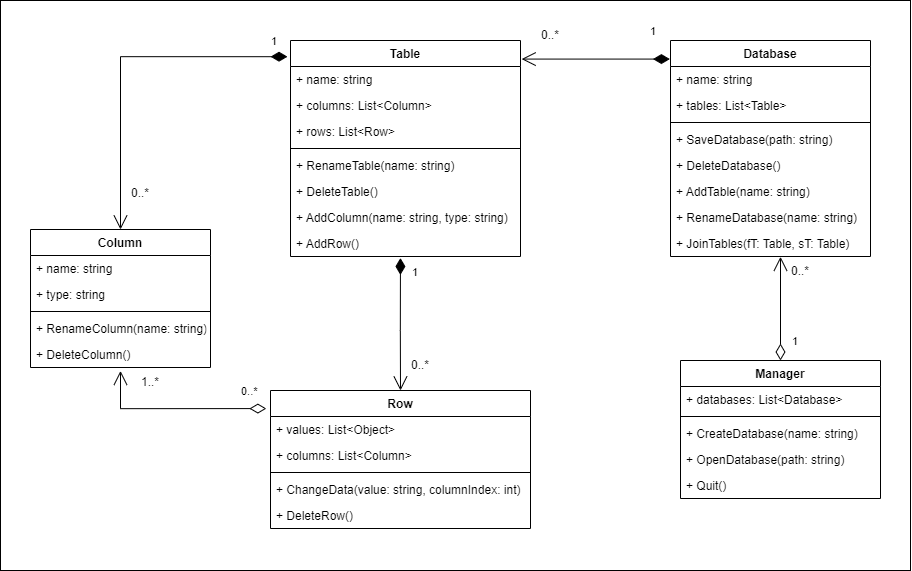

The diagram above was exported from draw.io. Its source (the exported page's mxGraphModel, read from the mxfile embedded in the PNG):
<mxGraphModel dx="2370" dy="1387" grid="1" gridSize="10" guides="1" tooltips="1" connect="1" arrows="1" fold="1" page="1" pageScale="1" pageWidth="827" pageHeight="1169" math="0" shadow="0">
  <root>
    <mxCell id="0" />
    <mxCell id="1" parent="0" />
    <mxCell id="2" value="" style="rounded=0;whiteSpace=wrap;html=1;" vertex="1" parent="1">
      <mxGeometry x="40" y="940" width="910" height="570" as="geometry" />
    </mxCell>
    <mxCell id="3" value="Database" style="swimlane;fontStyle=1;align=center;verticalAlign=top;childLayout=stackLayout;horizontal=1;startSize=26;horizontalStack=0;resizeParent=1;resizeParentMax=0;resizeLast=0;collapsible=1;marginBottom=0;" vertex="1" parent="1">
      <mxGeometry x="710" y="980" width="200" height="216" as="geometry" />
    </mxCell>
    <mxCell id="4" value="+ name: string" style="text;strokeColor=none;fillColor=none;align=left;verticalAlign=top;spacingLeft=4;spacingRight=4;overflow=hidden;rotatable=0;points=[[0,0.5],[1,0.5]];portConstraint=eastwest;" vertex="1" parent="3">
      <mxGeometry y="26" width="200" height="26" as="geometry" />
    </mxCell>
    <mxCell id="5" value="+ tables: List&lt;Table&gt;" style="text;strokeColor=none;fillColor=none;align=left;verticalAlign=top;spacingLeft=4;spacingRight=4;overflow=hidden;rotatable=0;points=[[0,0.5],[1,0.5]];portConstraint=eastwest;" vertex="1" parent="3">
      <mxGeometry y="52" width="200" height="26" as="geometry" />
    </mxCell>
    <mxCell id="6" value="" style="line;strokeWidth=1;fillColor=none;align=left;verticalAlign=middle;spacingTop=-1;spacingLeft=3;spacingRight=3;rotatable=0;labelPosition=right;points=[];portConstraint=eastwest;strokeColor=inherit;" vertex="1" parent="3">
      <mxGeometry y="78" width="200" height="8" as="geometry" />
    </mxCell>
    <mxCell id="7" value="+ SaveDatabase(path: string)" style="text;strokeColor=none;fillColor=none;align=left;verticalAlign=top;spacingLeft=4;spacingRight=4;overflow=hidden;rotatable=0;points=[[0,0.5],[1,0.5]];portConstraint=eastwest;" vertex="1" parent="3">
      <mxGeometry y="86" width="200" height="26" as="geometry" />
    </mxCell>
    <mxCell id="8" value="+ DeleteDatabase()" style="text;strokeColor=none;fillColor=none;align=left;verticalAlign=top;spacingLeft=4;spacingRight=4;overflow=hidden;rotatable=0;points=[[0,0.5],[1,0.5]];portConstraint=eastwest;" vertex="1" parent="3">
      <mxGeometry y="112" width="200" height="26" as="geometry" />
    </mxCell>
    <mxCell id="9" value="+ AddTable(name: string)" style="text;strokeColor=none;fillColor=none;align=left;verticalAlign=top;spacingLeft=4;spacingRight=4;overflow=hidden;rotatable=0;points=[[0,0.5],[1,0.5]];portConstraint=eastwest;" vertex="1" parent="3">
      <mxGeometry y="138" width="200" height="26" as="geometry" />
    </mxCell>
    <mxCell id="10" value="+ RenameDatabase(name: string)" style="text;strokeColor=none;fillColor=none;align=left;verticalAlign=top;spacingLeft=4;spacingRight=4;overflow=hidden;rotatable=0;points=[[0,0.5],[1,0.5]];portConstraint=eastwest;" vertex="1" parent="3">
      <mxGeometry y="164" width="200" height="26" as="geometry" />
    </mxCell>
    <mxCell id="11" value="+ JoinTables(fT: Table, sT: Table)" style="text;strokeColor=none;fillColor=none;align=left;verticalAlign=top;spacingLeft=4;spacingRight=4;overflow=hidden;rotatable=0;points=[[0,0.5],[1,0.5]];portConstraint=eastwest;" vertex="1" parent="3">
      <mxGeometry y="190" width="200" height="26" as="geometry" />
    </mxCell>
    <mxCell id="12" value="Manager" style="swimlane;fontStyle=1;align=center;verticalAlign=top;childLayout=stackLayout;horizontal=1;startSize=26;horizontalStack=0;resizeParent=1;resizeParentMax=0;resizeLast=0;collapsible=1;marginBottom=0;" vertex="1" parent="1">
      <mxGeometry x="720" y="1300" width="200" height="138" as="geometry" />
    </mxCell>
    <mxCell id="13" value="+ databases: List&lt;Database&gt;" style="text;strokeColor=none;fillColor=none;align=left;verticalAlign=top;spacingLeft=4;spacingRight=4;overflow=hidden;rotatable=0;points=[[0,0.5],[1,0.5]];portConstraint=eastwest;" vertex="1" parent="12">
      <mxGeometry y="26" width="200" height="26" as="geometry" />
    </mxCell>
    <mxCell id="14" value="" style="line;strokeWidth=1;fillColor=none;align=left;verticalAlign=middle;spacingTop=-1;spacingLeft=3;spacingRight=3;rotatable=0;labelPosition=right;points=[];portConstraint=eastwest;strokeColor=inherit;" vertex="1" parent="12">
      <mxGeometry y="52" width="200" height="8" as="geometry" />
    </mxCell>
    <mxCell id="15" value="+ CreateDatabase(name: string)" style="text;strokeColor=none;fillColor=none;align=left;verticalAlign=top;spacingLeft=4;spacingRight=4;overflow=hidden;rotatable=0;points=[[0,0.5],[1,0.5]];portConstraint=eastwest;" vertex="1" parent="12">
      <mxGeometry y="60" width="200" height="26" as="geometry" />
    </mxCell>
    <mxCell id="16" value="+ OpenDatabase(path: string)" style="text;strokeColor=none;fillColor=none;align=left;verticalAlign=top;spacingLeft=4;spacingRight=4;overflow=hidden;rotatable=0;points=[[0,0.5],[1,0.5]];portConstraint=eastwest;" vertex="1" parent="12">
      <mxGeometry y="86" width="200" height="26" as="geometry" />
    </mxCell>
    <mxCell id="17" value="+ Quit()" style="text;strokeColor=none;fillColor=none;align=left;verticalAlign=top;spacingLeft=4;spacingRight=4;overflow=hidden;rotatable=0;points=[[0,0.5],[1,0.5]];portConstraint=eastwest;" vertex="1" parent="12">
      <mxGeometry y="112" width="200" height="26" as="geometry" />
    </mxCell>
    <mxCell id="18" value="Table" style="swimlane;fontStyle=1;align=center;verticalAlign=top;childLayout=stackLayout;horizontal=1;startSize=26;horizontalStack=0;resizeParent=1;resizeParentMax=0;resizeLast=0;collapsible=1;marginBottom=0;" vertex="1" parent="1">
      <mxGeometry x="330" y="980" width="230" height="216" as="geometry" />
    </mxCell>
    <mxCell id="19" value="+ name: string" style="text;strokeColor=none;fillColor=none;align=left;verticalAlign=top;spacingLeft=4;spacingRight=4;overflow=hidden;rotatable=0;points=[[0,0.5],[1,0.5]];portConstraint=eastwest;" vertex="1" parent="18">
      <mxGeometry y="26" width="230" height="26" as="geometry" />
    </mxCell>
    <mxCell id="20" value="+ columns: List&lt;Column&gt;" style="text;strokeColor=none;fillColor=none;align=left;verticalAlign=top;spacingLeft=4;spacingRight=4;overflow=hidden;rotatable=0;points=[[0,0.5],[1,0.5]];portConstraint=eastwest;" vertex="1" parent="18">
      <mxGeometry y="52" width="230" height="26" as="geometry" />
    </mxCell>
    <mxCell id="21" value="+ rows: List&lt;Row&gt;" style="text;strokeColor=none;fillColor=none;align=left;verticalAlign=top;spacingLeft=4;spacingRight=4;overflow=hidden;rotatable=0;points=[[0,0.5],[1,0.5]];portConstraint=eastwest;" vertex="1" parent="18">
      <mxGeometry y="78" width="230" height="26" as="geometry" />
    </mxCell>
    <mxCell id="22" value="" style="line;strokeWidth=1;fillColor=none;align=left;verticalAlign=middle;spacingTop=-1;spacingLeft=3;spacingRight=3;rotatable=0;labelPosition=right;points=[];portConstraint=eastwest;strokeColor=inherit;" vertex="1" parent="18">
      <mxGeometry y="104" width="230" height="8" as="geometry" />
    </mxCell>
    <mxCell id="23" value="+ RenameTable(name: string)" style="text;strokeColor=none;fillColor=none;align=left;verticalAlign=top;spacingLeft=4;spacingRight=4;overflow=hidden;rotatable=0;points=[[0,0.5],[1,0.5]];portConstraint=eastwest;" vertex="1" parent="18">
      <mxGeometry y="112" width="230" height="26" as="geometry" />
    </mxCell>
    <mxCell id="24" value="+ DeleteTable()" style="text;strokeColor=none;fillColor=none;align=left;verticalAlign=top;spacingLeft=4;spacingRight=4;overflow=hidden;rotatable=0;points=[[0,0.5],[1,0.5]];portConstraint=eastwest;" vertex="1" parent="18">
      <mxGeometry y="138" width="230" height="26" as="geometry" />
    </mxCell>
    <mxCell id="25" value="+ AddColumn(name: string, type: string)" style="text;strokeColor=none;fillColor=none;align=left;verticalAlign=top;spacingLeft=4;spacingRight=4;overflow=hidden;rotatable=0;points=[[0,0.5],[1,0.5]];portConstraint=eastwest;" vertex="1" parent="18">
      <mxGeometry y="164" width="230" height="26" as="geometry" />
    </mxCell>
    <mxCell id="26" value="+ AddRow()" style="text;strokeColor=none;fillColor=none;align=left;verticalAlign=top;spacingLeft=4;spacingRight=4;overflow=hidden;rotatable=0;points=[[0,0.5],[1,0.5]];portConstraint=eastwest;" vertex="1" parent="18">
      <mxGeometry y="190" width="230" height="26" as="geometry" />
    </mxCell>
    <mxCell id="27" value="Column" style="swimlane;fontStyle=1;align=center;verticalAlign=top;childLayout=stackLayout;horizontal=1;startSize=26;horizontalStack=0;resizeParent=1;resizeParentMax=0;resizeLast=0;collapsible=1;marginBottom=0;" vertex="1" parent="1">
      <mxGeometry x="70" y="1169" width="180" height="138" as="geometry" />
    </mxCell>
    <mxCell id="28" value="+ name: string" style="text;strokeColor=none;fillColor=none;align=left;verticalAlign=top;spacingLeft=4;spacingRight=4;overflow=hidden;rotatable=0;points=[[0,0.5],[1,0.5]];portConstraint=eastwest;" vertex="1" parent="27">
      <mxGeometry y="26" width="180" height="26" as="geometry" />
    </mxCell>
    <mxCell id="29" value="+ type: string" style="text;strokeColor=none;fillColor=none;align=left;verticalAlign=top;spacingLeft=4;spacingRight=4;overflow=hidden;rotatable=0;points=[[0,0.5],[1,0.5]];portConstraint=eastwest;" vertex="1" parent="27">
      <mxGeometry y="52" width="180" height="26" as="geometry" />
    </mxCell>
    <mxCell id="30" value="" style="line;strokeWidth=1;fillColor=none;align=left;verticalAlign=middle;spacingTop=-1;spacingLeft=3;spacingRight=3;rotatable=0;labelPosition=right;points=[];portConstraint=eastwest;strokeColor=inherit;" vertex="1" parent="27">
      <mxGeometry y="78" width="180" height="8" as="geometry" />
    </mxCell>
    <mxCell id="31" value="+ RenameColumn(name: string)" style="text;strokeColor=none;fillColor=none;align=left;verticalAlign=top;spacingLeft=4;spacingRight=4;overflow=hidden;rotatable=0;points=[[0,0.5],[1,0.5]];portConstraint=eastwest;" vertex="1" parent="27">
      <mxGeometry y="86" width="180" height="26" as="geometry" />
    </mxCell>
    <mxCell id="32" value="+ DeleteColumn()" style="text;strokeColor=none;fillColor=none;align=left;verticalAlign=top;spacingLeft=4;spacingRight=4;overflow=hidden;rotatable=0;points=[[0,0.5],[1,0.5]];portConstraint=eastwest;" vertex="1" parent="27">
      <mxGeometry y="112" width="180" height="26" as="geometry" />
    </mxCell>
    <mxCell id="33" value="Row" style="swimlane;fontStyle=1;align=center;verticalAlign=top;childLayout=stackLayout;horizontal=1;startSize=26;horizontalStack=0;resizeParent=1;resizeParentMax=0;resizeLast=0;collapsible=1;marginBottom=0;" vertex="1" parent="1">
      <mxGeometry x="310" y="1330" width="260" height="138" as="geometry" />
    </mxCell>
    <mxCell id="34" value="+ values: List&lt;Object&gt;" style="text;strokeColor=none;fillColor=none;align=left;verticalAlign=top;spacingLeft=4;spacingRight=4;overflow=hidden;rotatable=0;points=[[0,0.5],[1,0.5]];portConstraint=eastwest;" vertex="1" parent="33">
      <mxGeometry y="26" width="260" height="26" as="geometry" />
    </mxCell>
    <mxCell id="35" value="+ columns: List&lt;Column&gt;" style="text;strokeColor=none;fillColor=none;align=left;verticalAlign=top;spacingLeft=4;spacingRight=4;overflow=hidden;rotatable=0;points=[[0,0.5],[1,0.5]];portConstraint=eastwest;" vertex="1" parent="33">
      <mxGeometry y="52" width="260" height="26" as="geometry" />
    </mxCell>
    <mxCell id="36" value="" style="line;strokeWidth=1;fillColor=none;align=left;verticalAlign=middle;spacingTop=-1;spacingLeft=3;spacingRight=3;rotatable=0;labelPosition=right;points=[];portConstraint=eastwest;strokeColor=inherit;" vertex="1" parent="33">
      <mxGeometry y="78" width="260" height="8" as="geometry" />
    </mxCell>
    <mxCell id="37" value="+ ChangeData(value: string, columnIndex: int)" style="text;strokeColor=none;fillColor=none;align=left;verticalAlign=top;spacingLeft=4;spacingRight=4;overflow=hidden;rotatable=0;points=[[0,0.5],[1,0.5]];portConstraint=eastwest;" vertex="1" parent="33">
      <mxGeometry y="86" width="260" height="26" as="geometry" />
    </mxCell>
    <mxCell id="38" value="+ DeleteRow()" style="text;strokeColor=none;fillColor=none;align=left;verticalAlign=top;spacingLeft=4;spacingRight=4;overflow=hidden;rotatable=0;points=[[0,0.5],[1,0.5]];portConstraint=eastwest;" vertex="1" parent="33">
      <mxGeometry y="112" width="260" height="26" as="geometry" />
    </mxCell>
    <mxCell id="39" value="1" style="endArrow=open;html=1;endSize=12;startArrow=diamondThin;startSize=14;startFill=0;edgeStyle=orthogonalEdgeStyle;align=left;verticalAlign=bottom;rounded=0;exitX=0.5;exitY=0;exitDx=0;exitDy=0;entryX=0.55;entryY=1.012;entryDx=0;entryDy=0;entryPerimeter=0;" edge="1" source="12" target="11" parent="1">
      <mxGeometry x="-0.8071" y="-10" relative="1" as="geometry">
        <mxPoint x="920" y="1260" as="sourcePoint" />
        <mxPoint x="840" y="1220" as="targetPoint" />
        <Array as="points" />
        <mxPoint as="offset" />
      </mxGeometry>
    </mxCell>
    <mxCell id="40" value="1" style="endArrow=open;html=1;endSize=12;startArrow=diamondThin;startSize=14;startFill=1;edgeStyle=orthogonalEdgeStyle;align=left;verticalAlign=bottom;rounded=0;exitX=-0.003;exitY=0.086;exitDx=0;exitDy=0;exitPerimeter=0;entryX=1.005;entryY=0.086;entryDx=0;entryDy=0;entryPerimeter=0;" edge="1" source="3" target="18" parent="1">
      <mxGeometry x="-0.7383" y="-19" relative="1" as="geometry">
        <mxPoint x="650" y="1090" as="sourcePoint" />
        <mxPoint x="590" y="1030" as="targetPoint" />
        <mxPoint x="-1" as="offset" />
      </mxGeometry>
    </mxCell>
    <mxCell id="41" value="1" style="endArrow=open;html=1;endSize=12;startArrow=diamondThin;startSize=14;startFill=1;edgeStyle=orthogonalEdgeStyle;align=left;verticalAlign=bottom;rounded=0;exitX=0.478;exitY=1.057;exitDx=0;exitDy=0;exitPerimeter=0;entryX=0.5;entryY=0;entryDx=0;entryDy=0;" edge="1" source="26" target="33" parent="1">
      <mxGeometry x="-0.6601" y="10" relative="1" as="geometry">
        <mxPoint x="420" y="1230" as="sourcePoint" />
        <mxPoint x="430" y="1350" as="targetPoint" />
        <Array as="points">
          <mxPoint x="440" y="1270" />
          <mxPoint x="440" y="1270" />
        </Array>
        <mxPoint as="offset" />
      </mxGeometry>
    </mxCell>
    <mxCell id="42" value="1" style="endArrow=open;html=1;endSize=12;startArrow=diamondThin;startSize=14;startFill=1;edgeStyle=orthogonalEdgeStyle;align=left;verticalAlign=bottom;rounded=0;entryX=0.5;entryY=0;entryDx=0;entryDy=0;exitX=-0.013;exitY=0.075;exitDx=0;exitDy=0;exitPerimeter=0;" edge="1" source="18" target="27" parent="1">
      <mxGeometry x="-0.8999" y="-6" relative="1" as="geometry">
        <mxPoint x="110" y="1110" as="sourcePoint" />
        <mxPoint x="270" y="1110" as="targetPoint" />
        <mxPoint x="-1" as="offset" />
      </mxGeometry>
    </mxCell>
    <mxCell id="43" value="0..*" style="endArrow=open;html=1;endSize=12;startArrow=diamondThin;startSize=14;startFill=0;edgeStyle=orthogonalEdgeStyle;align=left;verticalAlign=bottom;rounded=0;exitX=-0.016;exitY=0.131;exitDx=0;exitDy=0;exitPerimeter=0;entryX=0.5;entryY=1.131;entryDx=0;entryDy=0;entryPerimeter=0;" edge="1" source="33" target="32" parent="1">
      <mxGeometry x="-0.7183" y="-8" relative="1" as="geometry">
        <mxPoint x="190" y="1530" as="sourcePoint" />
        <mxPoint x="130" y="1330" as="targetPoint" />
        <Array as="points">
          <mxPoint x="160" y="1348" />
        </Array>
        <mxPoint as="offset" />
      </mxGeometry>
    </mxCell>
    <mxCell id="44" value="0..*" style="text;html=1;strokeColor=none;fillColor=none;align=center;verticalAlign=middle;whiteSpace=wrap;rounded=0;" vertex="1" parent="1">
      <mxGeometry x="810" y="1196" width="60" height="30" as="geometry" />
    </mxCell>
    <mxCell id="45" value="0..*" style="text;html=1;strokeColor=none;fillColor=none;align=center;verticalAlign=middle;whiteSpace=wrap;rounded=0;" vertex="1" parent="1">
      <mxGeometry x="560" y="960" width="60" height="30" as="geometry" />
    </mxCell>
    <mxCell id="46" value="0..*" style="text;html=1;strokeColor=none;fillColor=none;align=center;verticalAlign=middle;whiteSpace=wrap;rounded=0;" vertex="1" parent="1">
      <mxGeometry x="430" y="1290" width="60" height="30" as="geometry" />
    </mxCell>
    <mxCell id="47" value="0..*" style="text;html=1;strokeColor=none;fillColor=none;align=center;verticalAlign=middle;whiteSpace=wrap;rounded=0;" vertex="1" parent="1">
      <mxGeometry x="150" y="1118" width="60" height="30" as="geometry" />
    </mxCell>
    <mxCell id="48" value="1..*" style="text;html=1;strokeColor=none;fillColor=none;align=center;verticalAlign=middle;whiteSpace=wrap;rounded=0;" vertex="1" parent="1">
      <mxGeometry x="160" y="1307" width="60" height="30" as="geometry" />
    </mxCell>
  </root>
</mxGraphModel>